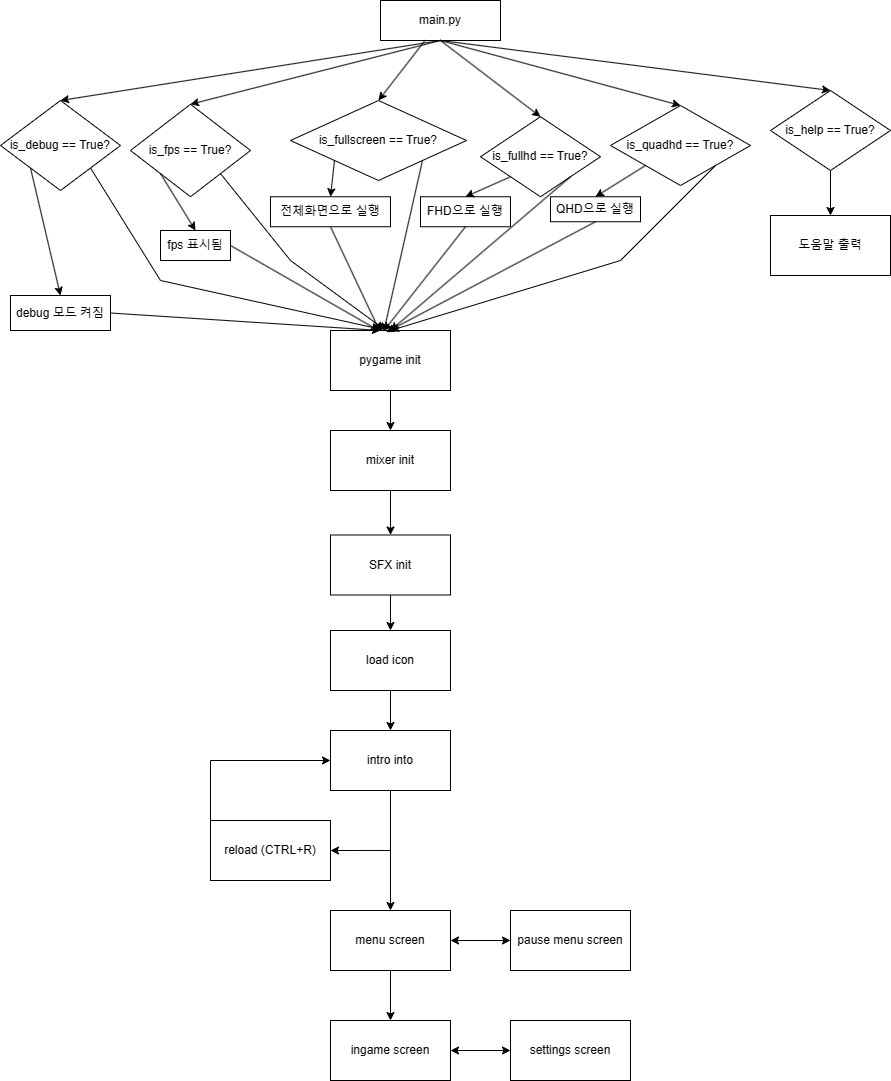

The diagram above was exported from draw.io. Its source (the exported page's mxGraphModel, read from the mxfile embedded in the PNG):
<mxGraphModel dx="814" dy="425" grid="1" gridSize="10" guides="1" tooltips="1" connect="1" arrows="1" fold="1" page="1" pageScale="1" pageWidth="827" pageHeight="1169" math="0" shadow="0">
  <root>
    <mxCell id="0" />
    <mxCell id="1" parent="0" />
    <mxCell id="JMi_3lDEL_kZ9mhljEfo-1" value="main.py" style="rounded=0;whiteSpace=wrap;html=1;" vertex="1" parent="1">
      <mxGeometry x="510" y="50" width="120" height="40" as="geometry" />
    </mxCell>
    <mxCell id="JMi_3lDEL_kZ9mhljEfo-2" value="" style="endArrow=classic;html=1;rounded=0;exitX=0.5;exitY=1;exitDx=0;exitDy=0;entryX=0.5;entryY=0;entryDx=0;entryDy=0;" edge="1" parent="1" source="JMi_3lDEL_kZ9mhljEfo-1" target="JMi_3lDEL_kZ9mhljEfo-3">
      <mxGeometry width="50" height="50" relative="1" as="geometry">
        <mxPoint x="490" y="190" as="sourcePoint" />
        <mxPoint x="490" y="150" as="targetPoint" />
      </mxGeometry>
    </mxCell>
    <mxCell id="JMi_3lDEL_kZ9mhljEfo-3" value="is_debug == True?" style="rhombus;whiteSpace=wrap;html=1;" vertex="1" parent="1">
      <mxGeometry x="130" y="150" width="120" height="90" as="geometry" />
    </mxCell>
    <mxCell id="JMi_3lDEL_kZ9mhljEfo-5" value="" style="endArrow=classic;html=1;rounded=0;exitX=0;exitY=1;exitDx=0;exitDy=0;entryX=0.5;entryY=0;entryDx=0;entryDy=0;" edge="1" parent="1" source="JMi_3lDEL_kZ9mhljEfo-3" target="JMi_3lDEL_kZ9mhljEfo-9">
      <mxGeometry width="50" height="50" relative="1" as="geometry">
        <mxPoint x="300" y="260" as="sourcePoint" />
        <mxPoint x="130" y="280" as="targetPoint" />
      </mxGeometry>
    </mxCell>
    <mxCell id="JMi_3lDEL_kZ9mhljEfo-6" value="" style="endArrow=classic;html=1;rounded=0;exitX=1;exitY=1;exitDx=0;exitDy=0;entryX=0.436;entryY=-0.013;entryDx=0;entryDy=0;entryPerimeter=0;" edge="1" parent="1" source="JMi_3lDEL_kZ9mhljEfo-3" target="JMi_3lDEL_kZ9mhljEfo-10">
      <mxGeometry width="50" height="50" relative="1" as="geometry">
        <mxPoint x="450" y="400" as="sourcePoint" />
        <mxPoint x="330" y="270" as="targetPoint" />
        <Array as="points">
          <mxPoint x="290" y="330" />
        </Array>
      </mxGeometry>
    </mxCell>
    <mxCell id="JMi_3lDEL_kZ9mhljEfo-7" value="is_fps == True?" style="rhombus;whiteSpace=wrap;html=1;" vertex="1" parent="1">
      <mxGeometry x="260" y="153.75" width="120" height="92.5" as="geometry" />
    </mxCell>
    <mxCell id="JMi_3lDEL_kZ9mhljEfo-8" value="" style="endArrow=classic;html=1;rounded=0;exitX=0.5;exitY=1;exitDx=0;exitDy=0;entryX=0.5;entryY=0;entryDx=0;entryDy=0;" edge="1" parent="1" source="JMi_3lDEL_kZ9mhljEfo-1" target="JMi_3lDEL_kZ9mhljEfo-7">
      <mxGeometry width="50" height="50" relative="1" as="geometry">
        <mxPoint x="450" y="250" as="sourcePoint" />
        <mxPoint x="500" y="200" as="targetPoint" />
      </mxGeometry>
    </mxCell>
    <mxCell id="JMi_3lDEL_kZ9mhljEfo-9" value="debug 모드 켜짐" style="rounded=0;whiteSpace=wrap;html=1;" vertex="1" parent="1">
      <mxGeometry x="140" y="345" width="100" height="35" as="geometry" />
    </mxCell>
    <mxCell id="JMi_3lDEL_kZ9mhljEfo-43" style="edgeStyle=orthogonalEdgeStyle;rounded=0;orthogonalLoop=1;jettySize=auto;html=1;" edge="1" parent="1" source="JMi_3lDEL_kZ9mhljEfo-10" target="JMi_3lDEL_kZ9mhljEfo-42">
      <mxGeometry relative="1" as="geometry" />
    </mxCell>
    <mxCell id="JMi_3lDEL_kZ9mhljEfo-10" value="pygame init" style="rounded=0;whiteSpace=wrap;html=1;" vertex="1" parent="1">
      <mxGeometry x="460" y="380" width="120" height="60" as="geometry" />
    </mxCell>
    <mxCell id="JMi_3lDEL_kZ9mhljEfo-11" value="is_fullscreen == True?" style="rhombus;whiteSpace=wrap;html=1;" vertex="1" parent="1">
      <mxGeometry x="420" y="150" width="176" height="80" as="geometry" />
    </mxCell>
    <mxCell id="JMi_3lDEL_kZ9mhljEfo-12" value="" style="endArrow=classic;html=1;rounded=0;entryX=0.5;entryY=0;entryDx=0;entryDy=0;" edge="1" parent="1" source="JMi_3lDEL_kZ9mhljEfo-1" target="JMi_3lDEL_kZ9mhljEfo-11">
      <mxGeometry width="50" height="50" relative="1" as="geometry">
        <mxPoint x="450" y="250" as="sourcePoint" />
        <mxPoint x="500" y="200" as="targetPoint" />
      </mxGeometry>
    </mxCell>
    <mxCell id="JMi_3lDEL_kZ9mhljEfo-13" value="" style="endArrow=classic;html=1;rounded=0;exitX=1;exitY=1;exitDx=0;exitDy=0;entryX=0.452;entryY=-0.013;entryDx=0;entryDy=0;entryPerimeter=0;" edge="1" parent="1" source="JMi_3lDEL_kZ9mhljEfo-7" target="JMi_3lDEL_kZ9mhljEfo-10">
      <mxGeometry width="50" height="50" relative="1" as="geometry">
        <mxPoint x="450" y="250" as="sourcePoint" />
        <mxPoint x="500" y="200" as="targetPoint" />
        <Array as="points">
          <mxPoint x="420" y="310" />
        </Array>
      </mxGeometry>
    </mxCell>
    <mxCell id="JMi_3lDEL_kZ9mhljEfo-14" value="" style="endArrow=classic;html=1;rounded=0;exitX=1;exitY=1;exitDx=0;exitDy=0;entryX=0.444;entryY=0.019;entryDx=0;entryDy=0;entryPerimeter=0;" edge="1" parent="1" source="JMi_3lDEL_kZ9mhljEfo-11" target="JMi_3lDEL_kZ9mhljEfo-10">
      <mxGeometry width="50" height="50" relative="1" as="geometry">
        <mxPoint x="450" y="250" as="sourcePoint" />
        <mxPoint x="500" y="200" as="targetPoint" />
      </mxGeometry>
    </mxCell>
    <mxCell id="JMi_3lDEL_kZ9mhljEfo-16" value="" style="endArrow=classic;html=1;rounded=0;exitX=1;exitY=0.5;exitDx=0;exitDy=0;entryX=0.417;entryY=0;entryDx=0;entryDy=0;entryPerimeter=0;" edge="1" parent="1" source="JMi_3lDEL_kZ9mhljEfo-9" target="JMi_3lDEL_kZ9mhljEfo-10">
      <mxGeometry width="50" height="50" relative="1" as="geometry">
        <mxPoint x="450" y="250" as="sourcePoint" />
        <mxPoint x="500" y="200" as="targetPoint" />
      </mxGeometry>
    </mxCell>
    <mxCell id="JMi_3lDEL_kZ9mhljEfo-17" value="is_fullhd == True?" style="rhombus;whiteSpace=wrap;html=1;" vertex="1" parent="1">
      <mxGeometry x="610" y="166.25" width="120" height="80" as="geometry" />
    </mxCell>
    <mxCell id="JMi_3lDEL_kZ9mhljEfo-18" value="fps 표시됨" style="rounded=0;whiteSpace=wrap;html=1;" vertex="1" parent="1">
      <mxGeometry x="290" y="280" width="70" height="30" as="geometry" />
    </mxCell>
    <mxCell id="JMi_3lDEL_kZ9mhljEfo-19" value="" style="endArrow=classic;html=1;rounded=0;exitX=0;exitY=1;exitDx=0;exitDy=0;entryX=0.5;entryY=0;entryDx=0;entryDy=0;" edge="1" parent="1" source="JMi_3lDEL_kZ9mhljEfo-7" target="JMi_3lDEL_kZ9mhljEfo-18">
      <mxGeometry width="50" height="50" relative="1" as="geometry">
        <mxPoint x="420" y="250" as="sourcePoint" />
        <mxPoint x="470" y="200" as="targetPoint" />
      </mxGeometry>
    </mxCell>
    <mxCell id="JMi_3lDEL_kZ9mhljEfo-20" value="" style="endArrow=classic;html=1;rounded=0;exitX=1;exitY=0.5;exitDx=0;exitDy=0;entryX=0.404;entryY=0.003;entryDx=0;entryDy=0;entryPerimeter=0;" edge="1" parent="1" source="JMi_3lDEL_kZ9mhljEfo-18" target="JMi_3lDEL_kZ9mhljEfo-10">
      <mxGeometry width="50" height="50" relative="1" as="geometry">
        <mxPoint x="420" y="250" as="sourcePoint" />
        <mxPoint x="470" y="200" as="targetPoint" />
      </mxGeometry>
    </mxCell>
    <mxCell id="JMi_3lDEL_kZ9mhljEfo-21" value="전체화면으로 실행" style="rounded=0;whiteSpace=wrap;html=1;" vertex="1" parent="1">
      <mxGeometry x="400" y="246.25" width="120" height="30" as="geometry" />
    </mxCell>
    <mxCell id="JMi_3lDEL_kZ9mhljEfo-22" value="" style="endArrow=classic;html=1;rounded=0;exitX=0;exitY=1;exitDx=0;exitDy=0;entryX=0.5;entryY=0;entryDx=0;entryDy=0;" edge="1" parent="1" source="JMi_3lDEL_kZ9mhljEfo-11" target="JMi_3lDEL_kZ9mhljEfo-21">
      <mxGeometry width="50" height="50" relative="1" as="geometry">
        <mxPoint x="420" y="250" as="sourcePoint" />
        <mxPoint x="470" y="200" as="targetPoint" />
      </mxGeometry>
    </mxCell>
    <mxCell id="JMi_3lDEL_kZ9mhljEfo-24" value="" style="endArrow=classic;html=1;rounded=0;exitX=0.5;exitY=1;exitDx=0;exitDy=0;entryX=0.412;entryY=0.019;entryDx=0;entryDy=0;entryPerimeter=0;" edge="1" parent="1" source="JMi_3lDEL_kZ9mhljEfo-21" target="JMi_3lDEL_kZ9mhljEfo-10">
      <mxGeometry width="50" height="50" relative="1" as="geometry">
        <mxPoint x="420" y="250" as="sourcePoint" />
        <mxPoint x="470" y="200" as="targetPoint" />
      </mxGeometry>
    </mxCell>
    <mxCell id="JMi_3lDEL_kZ9mhljEfo-25" value="is_quadhd == True?" style="rhombus;whiteSpace=wrap;html=1;" vertex="1" parent="1">
      <mxGeometry x="740" y="155" width="140" height="80" as="geometry" />
    </mxCell>
    <mxCell id="JMi_3lDEL_kZ9mhljEfo-40" style="edgeStyle=orthogonalEdgeStyle;rounded=0;orthogonalLoop=1;jettySize=auto;html=1;" edge="1" parent="1" source="JMi_3lDEL_kZ9mhljEfo-26" target="JMi_3lDEL_kZ9mhljEfo-39">
      <mxGeometry relative="1" as="geometry" />
    </mxCell>
    <mxCell id="JMi_3lDEL_kZ9mhljEfo-26" value="is_help == True?" style="rhombus;whiteSpace=wrap;html=1;" vertex="1" parent="1">
      <mxGeometry x="900" y="140" width="120" height="80" as="geometry" />
    </mxCell>
    <mxCell id="JMi_3lDEL_kZ9mhljEfo-27" value="" style="endArrow=classic;html=1;rounded=0;exitX=0.5;exitY=1;exitDx=0;exitDy=0;entryX=0.5;entryY=0;entryDx=0;entryDy=0;" edge="1" parent="1" source="JMi_3lDEL_kZ9mhljEfo-1" target="JMi_3lDEL_kZ9mhljEfo-17">
      <mxGeometry width="50" height="50" relative="1" as="geometry">
        <mxPoint x="570" y="320" as="sourcePoint" />
        <mxPoint x="620" y="270" as="targetPoint" />
      </mxGeometry>
    </mxCell>
    <mxCell id="JMi_3lDEL_kZ9mhljEfo-28" value="FHD으로 실행" style="rounded=0;whiteSpace=wrap;html=1;" vertex="1" parent="1">
      <mxGeometry x="550" y="246.25" width="90" height="30" as="geometry" />
    </mxCell>
    <mxCell id="JMi_3lDEL_kZ9mhljEfo-29" value="" style="endArrow=classic;html=1;rounded=0;exitX=0;exitY=1;exitDx=0;exitDy=0;entryX=0.5;entryY=0;entryDx=0;entryDy=0;" edge="1" parent="1" source="JMi_3lDEL_kZ9mhljEfo-17" target="JMi_3lDEL_kZ9mhljEfo-28">
      <mxGeometry width="50" height="50" relative="1" as="geometry">
        <mxPoint x="570" y="320" as="sourcePoint" />
        <mxPoint x="620" y="270" as="targetPoint" />
      </mxGeometry>
    </mxCell>
    <mxCell id="JMi_3lDEL_kZ9mhljEfo-30" value="" style="endArrow=classic;html=1;rounded=0;exitX=0.5;exitY=1;exitDx=0;exitDy=0;entryX=0.444;entryY=0.006;entryDx=0;entryDy=0;entryPerimeter=0;" edge="1" parent="1" source="JMi_3lDEL_kZ9mhljEfo-28" target="JMi_3lDEL_kZ9mhljEfo-10">
      <mxGeometry width="50" height="50" relative="1" as="geometry">
        <mxPoint x="650" y="410" as="sourcePoint" />
        <mxPoint x="700" y="360" as="targetPoint" />
      </mxGeometry>
    </mxCell>
    <mxCell id="JMi_3lDEL_kZ9mhljEfo-31" value="" style="endArrow=classic;html=1;rounded=0;entryX=0.5;entryY=0;entryDx=0;entryDy=0;exitX=0.5;exitY=1;exitDx=0;exitDy=0;" edge="1" parent="1" source="JMi_3lDEL_kZ9mhljEfo-1" target="JMi_3lDEL_kZ9mhljEfo-25">
      <mxGeometry width="50" height="50" relative="1" as="geometry">
        <mxPoint x="500" y="110" as="sourcePoint" />
        <mxPoint x="760" y="120" as="targetPoint" />
      </mxGeometry>
    </mxCell>
    <mxCell id="JMi_3lDEL_kZ9mhljEfo-32" value="QHD으로 실행" style="rounded=0;whiteSpace=wrap;html=1;" vertex="1" parent="1">
      <mxGeometry x="680" y="246.25" width="90" height="25" as="geometry" />
    </mxCell>
    <mxCell id="JMi_3lDEL_kZ9mhljEfo-34" value="" style="endArrow=classic;html=1;rounded=0;exitX=1;exitY=1;exitDx=0;exitDy=0;entryX=0.5;entryY=0;entryDx=0;entryDy=0;" edge="1" parent="1" source="JMi_3lDEL_kZ9mhljEfo-17" target="JMi_3lDEL_kZ9mhljEfo-10">
      <mxGeometry width="50" height="50" relative="1" as="geometry">
        <mxPoint x="570" y="230" as="sourcePoint" />
        <mxPoint x="620" y="180" as="targetPoint" />
      </mxGeometry>
    </mxCell>
    <mxCell id="JMi_3lDEL_kZ9mhljEfo-35" value="" style="endArrow=classic;html=1;rounded=0;exitX=0;exitY=1;exitDx=0;exitDy=0;entryX=0.5;entryY=0;entryDx=0;entryDy=0;" edge="1" parent="1" source="JMi_3lDEL_kZ9mhljEfo-25" target="JMi_3lDEL_kZ9mhljEfo-32">
      <mxGeometry width="50" height="50" relative="1" as="geometry">
        <mxPoint x="570" y="230" as="sourcePoint" />
        <mxPoint x="620" y="180" as="targetPoint" />
      </mxGeometry>
    </mxCell>
    <mxCell id="JMi_3lDEL_kZ9mhljEfo-36" value="" style="endArrow=classic;html=1;rounded=0;exitX=0.5;exitY=1;exitDx=0;exitDy=0;entryX=0.465;entryY=0.028;entryDx=0;entryDy=0;entryPerimeter=0;" edge="1" parent="1" source="JMi_3lDEL_kZ9mhljEfo-32" target="JMi_3lDEL_kZ9mhljEfo-10">
      <mxGeometry width="50" height="50" relative="1" as="geometry">
        <mxPoint x="570" y="230" as="sourcePoint" />
        <mxPoint x="508" y="370" as="targetPoint" />
      </mxGeometry>
    </mxCell>
    <mxCell id="JMi_3lDEL_kZ9mhljEfo-37" value="" style="endArrow=classic;html=1;rounded=0;exitX=1;exitY=1;exitDx=0;exitDy=0;entryX=0.5;entryY=0;entryDx=0;entryDy=0;" edge="1" parent="1" source="JMi_3lDEL_kZ9mhljEfo-25" target="JMi_3lDEL_kZ9mhljEfo-10">
      <mxGeometry width="50" height="50" relative="1" as="geometry">
        <mxPoint x="570" y="230" as="sourcePoint" />
        <mxPoint x="620" y="180" as="targetPoint" />
        <Array as="points">
          <mxPoint x="750" y="310" />
        </Array>
      </mxGeometry>
    </mxCell>
    <mxCell id="JMi_3lDEL_kZ9mhljEfo-38" value="" style="endArrow=classic;html=1;rounded=0;entryX=0.5;entryY=0;entryDx=0;entryDy=0;" edge="1" parent="1" target="JMi_3lDEL_kZ9mhljEfo-26">
      <mxGeometry width="50" height="50" relative="1" as="geometry">
        <mxPoint x="570" y="90" as="sourcePoint" />
        <mxPoint x="620" y="180" as="targetPoint" />
      </mxGeometry>
    </mxCell>
    <mxCell id="JMi_3lDEL_kZ9mhljEfo-39" value="도움말 출력" style="rounded=0;whiteSpace=wrap;html=1;" vertex="1" parent="1">
      <mxGeometry x="900" y="265" width="120" height="60" as="geometry" />
    </mxCell>
    <mxCell id="JMi_3lDEL_kZ9mhljEfo-45" style="edgeStyle=orthogonalEdgeStyle;rounded=0;orthogonalLoop=1;jettySize=auto;html=1;entryX=0.5;entryY=0;entryDx=0;entryDy=0;" edge="1" parent="1" source="JMi_3lDEL_kZ9mhljEfo-42" target="JMi_3lDEL_kZ9mhljEfo-44">
      <mxGeometry relative="1" as="geometry" />
    </mxCell>
    <mxCell id="JMi_3lDEL_kZ9mhljEfo-42" value="mixer init" style="rounded=0;whiteSpace=wrap;html=1;" vertex="1" parent="1">
      <mxGeometry x="460" y="480" width="120" height="60" as="geometry" />
    </mxCell>
    <mxCell id="JMi_3lDEL_kZ9mhljEfo-47" style="edgeStyle=orthogonalEdgeStyle;rounded=0;orthogonalLoop=1;jettySize=auto;html=1;entryX=0.5;entryY=0;entryDx=0;entryDy=0;" edge="1" parent="1" source="JMi_3lDEL_kZ9mhljEfo-44" target="JMi_3lDEL_kZ9mhljEfo-46">
      <mxGeometry relative="1" as="geometry" />
    </mxCell>
    <mxCell id="JMi_3lDEL_kZ9mhljEfo-44" value="SFX init" style="rounded=0;whiteSpace=wrap;html=1;" vertex="1" parent="1">
      <mxGeometry x="460" y="584.5" width="120" height="60" as="geometry" />
    </mxCell>
    <mxCell id="JMi_3lDEL_kZ9mhljEfo-49" style="edgeStyle=orthogonalEdgeStyle;rounded=0;orthogonalLoop=1;jettySize=auto;html=1;entryX=0.5;entryY=0;entryDx=0;entryDy=0;" edge="1" parent="1" source="JMi_3lDEL_kZ9mhljEfo-46" target="JMi_3lDEL_kZ9mhljEfo-48">
      <mxGeometry relative="1" as="geometry" />
    </mxCell>
    <mxCell id="JMi_3lDEL_kZ9mhljEfo-46" value="load icon" style="rounded=0;whiteSpace=wrap;html=1;" vertex="1" parent="1">
      <mxGeometry x="460" y="680" width="120" height="60" as="geometry" />
    </mxCell>
    <mxCell id="JMi_3lDEL_kZ9mhljEfo-51" style="edgeStyle=orthogonalEdgeStyle;rounded=0;orthogonalLoop=1;jettySize=auto;html=1;entryX=1;entryY=0.5;entryDx=0;entryDy=0;" edge="1" parent="1" source="JMi_3lDEL_kZ9mhljEfo-48" target="JMi_3lDEL_kZ9mhljEfo-50">
      <mxGeometry relative="1" as="geometry" />
    </mxCell>
    <mxCell id="JMi_3lDEL_kZ9mhljEfo-48" value="intro into" style="rounded=0;whiteSpace=wrap;html=1;" vertex="1" parent="1">
      <mxGeometry x="460" y="780" width="120" height="60" as="geometry" />
    </mxCell>
    <mxCell id="JMi_3lDEL_kZ9mhljEfo-50" value="reload (CTRL+R)" style="rounded=0;whiteSpace=wrap;html=1;" vertex="1" parent="1">
      <mxGeometry x="340" y="870" width="120" height="60" as="geometry" />
    </mxCell>
    <mxCell id="JMi_3lDEL_kZ9mhljEfo-53" value="" style="endArrow=classic;html=1;rounded=0;exitX=0;exitY=0.5;exitDx=0;exitDy=0;entryX=0;entryY=0.5;entryDx=0;entryDy=0;" edge="1" parent="1" source="JMi_3lDEL_kZ9mhljEfo-50" target="JMi_3lDEL_kZ9mhljEfo-48">
      <mxGeometry width="50" height="50" relative="1" as="geometry">
        <mxPoint x="520" y="950" as="sourcePoint" />
        <mxPoint x="310" y="800" as="targetPoint" />
        <Array as="points">
          <mxPoint x="340" y="810" />
        </Array>
      </mxGeometry>
    </mxCell>
    <mxCell id="JMi_3lDEL_kZ9mhljEfo-59" style="edgeStyle=orthogonalEdgeStyle;rounded=0;orthogonalLoop=1;jettySize=auto;html=1;" edge="1" parent="1" source="JMi_3lDEL_kZ9mhljEfo-54" target="JMi_3lDEL_kZ9mhljEfo-58">
      <mxGeometry relative="1" as="geometry" />
    </mxCell>
    <mxCell id="JMi_3lDEL_kZ9mhljEfo-54" value="menu screen" style="rounded=0;whiteSpace=wrap;html=1;" vertex="1" parent="1">
      <mxGeometry x="460" y="960" width="120" height="60" as="geometry" />
    </mxCell>
    <mxCell id="JMi_3lDEL_kZ9mhljEfo-55" value="" style="endArrow=classic;html=1;rounded=0;exitX=0.5;exitY=1;exitDx=0;exitDy=0;entryX=0.5;entryY=0;entryDx=0;entryDy=0;" edge="1" parent="1" source="JMi_3lDEL_kZ9mhljEfo-48" target="JMi_3lDEL_kZ9mhljEfo-54">
      <mxGeometry width="50" height="50" relative="1" as="geometry">
        <mxPoint x="520" y="880" as="sourcePoint" />
        <mxPoint x="570" y="830" as="targetPoint" />
      </mxGeometry>
    </mxCell>
    <mxCell id="JMi_3lDEL_kZ9mhljEfo-56" value="pause menu screen" style="rounded=0;whiteSpace=wrap;html=1;" vertex="1" parent="1">
      <mxGeometry x="640" y="960" width="120" height="60" as="geometry" />
    </mxCell>
    <mxCell id="JMi_3lDEL_kZ9mhljEfo-57" value="" style="endArrow=classic;startArrow=classic;html=1;rounded=0;exitX=1;exitY=0.5;exitDx=0;exitDy=0;entryX=0;entryY=0.5;entryDx=0;entryDy=0;" edge="1" parent="1" source="JMi_3lDEL_kZ9mhljEfo-54" target="JMi_3lDEL_kZ9mhljEfo-56">
      <mxGeometry width="50" height="50" relative="1" as="geometry">
        <mxPoint x="520" y="1080" as="sourcePoint" />
        <mxPoint x="570" y="1030" as="targetPoint" />
      </mxGeometry>
    </mxCell>
    <mxCell id="JMi_3lDEL_kZ9mhljEfo-58" value="ingame screen" style="rounded=0;whiteSpace=wrap;html=1;" vertex="1" parent="1">
      <mxGeometry x="460" y="1070" width="120" height="60" as="geometry" />
    </mxCell>
    <mxCell id="JMi_3lDEL_kZ9mhljEfo-60" value="settings screen" style="rounded=0;whiteSpace=wrap;html=1;" vertex="1" parent="1">
      <mxGeometry x="640" y="1070" width="120" height="60" as="geometry" />
    </mxCell>
    <mxCell id="JMi_3lDEL_kZ9mhljEfo-61" value="" style="endArrow=classic;startArrow=classic;html=1;rounded=0;exitX=1;exitY=0.5;exitDx=0;exitDy=0;entryX=0;entryY=0.5;entryDx=0;entryDy=0;" edge="1" parent="1" source="JMi_3lDEL_kZ9mhljEfo-58" target="JMi_3lDEL_kZ9mhljEfo-60">
      <mxGeometry width="50" height="50" relative="1" as="geometry">
        <mxPoint x="510" y="1030" as="sourcePoint" />
        <mxPoint x="560" y="980" as="targetPoint" />
      </mxGeometry>
    </mxCell>
  </root>
</mxGraphModel>